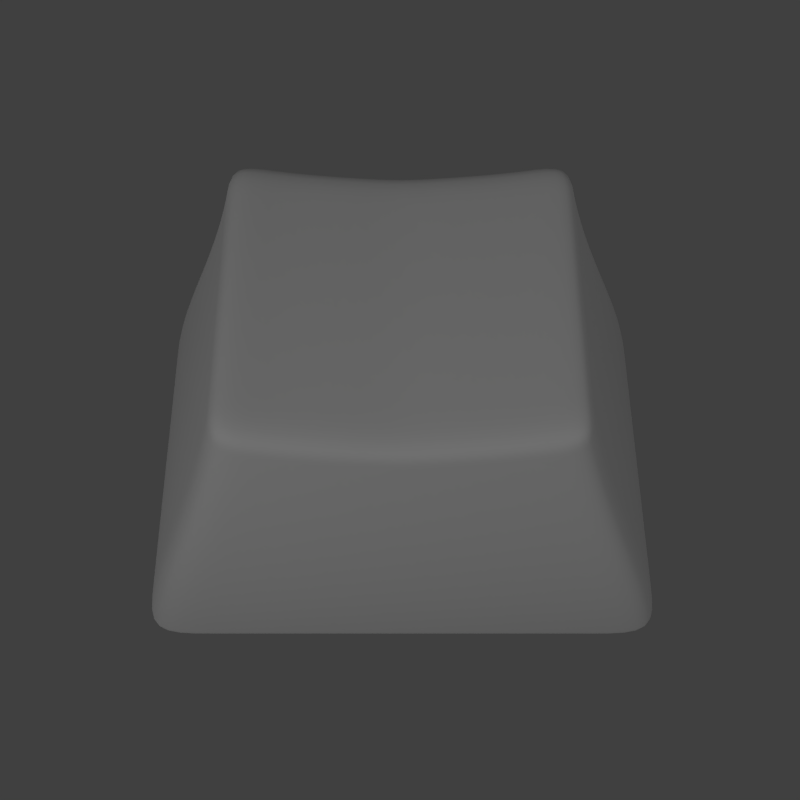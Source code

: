 # Source: key.blend  (saved by Blender 2.63.0; exported with 4.5.12 LTS)
import bpy
from mathutils import Matrix  # noqa: F401  (used for matrix-valued properties, if any)

bpy.ops.wm.read_factory_settings(use_empty=True)
scene = bpy.context.scene
scene.name = 'Scene'

# ---- collections
col_collection_1 = bpy.data.collections.new('Collection 1'); scene.collection.children.link(col_collection_1)

# ---- materials (node trees are filled in below, after node groups)
mat_keyboard = bpy.data.materials.new('Keyboard')
mat_keyboard.alpha_threshold = 0.0
mat_keyboard.use_transparent_shadow = False
mat_keyboard.diffuse_color = (1.0, 1.0, 1.0, 1.0)
mat_keyboard.roughness = 0.5
mat_keyboard.line_color = (0.0, 0.0, 0.0, 0.5)

# ---- material node trees

# ---- world
world_world = bpy.data.worlds.new('World'); scene.world = world_world
world_world.color = (0.05088, 0.05088, 0.05088)
world_world.use_sun_shadow = False
world_world.sun_shadow_jitter_overblur = 0.0
world_world.cycles.sampling_method = 'MANUAL'
world_world.cycles.sample_map_resolution = 256

# ---- cameras
cam_camera = bpy.data.cameras.new('Camera')
cam_camera.clip_end = 100.0
cam_camera.lens = 35.0
cam_camera.sensor_width = 32.0
cam_camera.sensor_height = 18.0
cam_camera.ortho_scale = 7.314
cam_camera.dof.focus_distance = 0.0
cam_camera.dof.aperture_fstop = 128.0

# ---- lights
light_lamp_002 = bpy.data.lights.new('Lamp.002', 'POINT')
light_lamp_002.transmission_factor = 0.0
light_lamp_002.cutoff_distance = 30.0
light_lamp_002.energy = 100.0
light_lamp_002.shadow_buffer_clip_start = 1.001
light_lamp_002.shadow_soft_size = 1.0
light_lamp_002.shadow_maximum_resolution = 0.006
light_lamp_002.use_absolute_resolution = True
light_lamp_002.cycles.use_multiple_importance_sampling = False
light_lamp_001 = bpy.data.lights.new('Lamp.001', 'POINT')
light_lamp_001.transmission_factor = 0.0
light_lamp_001.cutoff_distance = 30.0
light_lamp_001.energy = 100.0
light_lamp_001.shadow_buffer_clip_start = 1.001
light_lamp_001.shadow_soft_size = 1.0
light_lamp_001.shadow_maximum_resolution = 0.006
light_lamp_001.use_absolute_resolution = True
light_lamp_001.cycles.use_multiple_importance_sampling = False
light_lamp = bpy.data.lights.new('Lamp', 'POINT')
light_lamp.transmission_factor = 0.0
light_lamp.cutoff_distance = 30.0
light_lamp.energy = 200.0
light_lamp.shadow_buffer_clip_start = 1.001
light_lamp.shadow_soft_size = 1.0
light_lamp.shadow_maximum_resolution = 0.006
light_lamp.use_absolute_resolution = True
light_lamp.cycles.use_multiple_importance_sampling = False

# ---- meshes
me_cube_001 = bpy.data.meshes.new('Cube.001')
me_cube_001.from_pydata([(-1.0, -1.0, -1.0), (1.0, 1.0, -1.0), (1.0, -1.0, -1.0), (-1.0, -1.0, 1.0), (-1.0, 1.0, 1.0), (1.0, 1.0, 1.0), (1.0, -1.0, 1.0), (-1.0, -0.75, 1.0), (-1.0, -0.5, 1.0), (-1.0, -0.25, 1.0), (-1.0, 0.0, 1.0), (-1.0, 0.25, 1.0), (-1.0, 0.5, 1.0), (-1.0, 0.75, 1.0), (-1.0, 0.5, -1.0), (-1.0, 0.25, -1.0), (1.0, 0.75, 1.0), (1.0, 0.5, 1.0), (1.0, 0.25, 1.0), (1.0, 0.0, 1.0), (1.0, -0.25, 1.0), (1.0, -0.5, 1.0), (1.0, -0.75, 1.0), (1.0, -0.5, -1.0), (1.0, 0.0, -1.0), (1.0, 0.5, -1.0), (1.0, 0.75, -1.0), (-1.0, 1.0, -1.0), (-1.0, -0.75, -1.0), (-1.0, -0.5, -1.0), (-1.0, -0.25, -1.0), (-1.0, 0.0, -1.0), (-1.0, 0.75, -1.0), (1.0, 0.25, -1.0), (1.0, -0.25, -1.0), (1.0, -0.75, -1.0), (-0.75, 1.0, 0.9474), (-0.5, 1.0, 0.9157), (-0.25, 1.0, 0.893), (0.0, 1.0, 0.8743), (0.25, 1.0, 0.893), (0.5, 1.0, 0.9157), (0.75, 1.0, 0.9474), (0.75, 1.0, -1.0), (-0.5, 1.0, -1.0), (0.75, -1.0, 0.9474), (0.5, -1.0, 0.9157), (0.25, -1.0, 0.893), (0.0, -1.0, 0.8743), (-0.25, -1.0, 0.893), (-0.5, -1.0, 0.9157), (-0.75, -1.0, 0.9474), (-0.25, -1.0, -1.0), (0.0, -1.0, -1.0), (0.25, -1.0, -1.0), (0.5, -1.0, -1.0), (0.75, -1.0, -1.0), (-0.75, -0.75, -1.0), (-0.5, -0.75, -1.0), (-0.25, -0.75, -1.0), (0.0, -0.75, -1.0), (0.25, -0.75, -1.0), (0.5, -0.75, -1.0), (0.75, -0.75, -1.0), (-0.75, -0.5, -1.0), (-0.5, -0.5, -1.0), (-0.25, -0.5, -1.0), (0.0, -0.5, -1.0), (0.25, -0.5, -1.0), (0.5, -0.5, -1.0), (0.75, -0.5, -1.0), (-0.75, -0.25, -1.0), (-0.5, -0.25, -1.0), (-0.25, -0.25, -1.0), (0.0, -0.25, -1.0), (0.25, -0.25, -1.0), (0.5, -0.25, -1.0), (0.75, -0.25, -1.0), (-0.75, 0.0, -1.0), (-0.5, 0.0, -1.0), (-0.25, 0.0, -1.0), (0.0, 0.0, -1.0), (0.25, 0.0, -1.0), (0.5, 0.0, -1.0), (0.75, 0.0, -1.0), (-0.75, 0.25, -1.0), (-0.5, 0.25, -1.0), (-0.25, 0.25, -1.0), (0.0, 0.25, -1.0), (0.25, 0.25, -1.0), (0.5, 0.25, -1.0), (0.75, 0.25, -1.0), (-0.75, 0.5, -1.0), (-0.5, 0.5, -1.0), (-0.25, 0.5, -1.0), (0.0, 0.5, -1.0), (0.25, 0.5, -1.0), (0.5, 0.5, -1.0), (0.75, 0.5, -1.0), (-0.75, 0.75, -1.0), (-0.5, 0.75, -1.0), (-0.25, 0.75, -1.0), (0.0, 0.75, -1.0), (0.25, 0.75, -1.0), (0.5, 0.75, -1.0), (0.75, 0.75, -1.0), (0.75, -0.75, 0.9474), (0.5, -0.75, 0.9157), (0.25, -0.75, 0.893), (0.0, -0.75, 0.8743), (-0.25, -0.75, 0.893), (-0.5, -0.75, 0.9157), (-0.75, -0.75, 0.9474), (0.75, -0.5, 0.9474), (0.5, -0.5, 0.9157), (0.25, -0.5, 0.893), (0.0, -0.5, 0.8743), (-0.25, -0.5, 0.893), (-0.5, -0.5, 0.9157), (-0.75, -0.5, 0.9474), (0.75, -0.25, 0.9474), (0.5, -0.25, 0.9157), (0.25, -0.25, 0.893), (0.0, -0.25, 0.8743), (-0.25, -0.25, 0.893), (-0.5, -0.25, 0.9157), (-0.75, -0.25, 0.9474), (0.75, 0.0, 0.9474), (0.5, 0.0, 0.9157), (0.25, 0.0, 0.893), (0.0, 0.0, 0.8743), (-0.25, 0.0, 0.893), (-0.5, 0.0, 0.9157), (-0.75, 0.0, 0.9474), (0.75, 0.25, 0.9474), (0.5, 0.25, 0.9157), (0.25, 0.25, 0.893), (0.0, 0.25, 0.8743), (-0.25, 0.25, 0.893), (-0.5, 0.25, 0.9157), (-0.75, 0.25, 0.9474), (0.75, 0.5, 0.9474), (0.5, 0.5, 0.9157), (0.25, 0.5, 0.893), (0.0, 0.5, 0.8743), (-0.25, 0.5, 0.893), (-0.5, 0.5, 0.9157), (-0.75, 0.5, 0.9474), (0.75, 0.75, 0.9474), (0.5, 0.75, 0.9157), (0.25, 0.75, 0.893), (0.0, 0.75, 0.8743), (-0.25, 0.75, 0.893), (-0.5, 0.75, 0.9157), (-0.75, 0.75, 0.9474), (0.25, 1.0, -1.0), (0.5, 1.0, -1.0), (0.0, 1.0, -1.0), (-0.25, 1.0, -1.0), (-0.75, 1.0, -1.0), (-0.5, -1.0, -1.0), (-0.75, -1.0, -1.0), (-1.0, -0.75, -0.9), (-1.0, -0.75, -0.8), (-1.0, -0.75, -0.7), (-1.0, -0.75, -0.6), (-1.0, -0.75, -0.5), (-1.0, -0.75, -0.4), (-1.0, -0.75, -0.3), (-1.0, -0.75, -0.2), (-1.0, -0.75, -0.1), (-1.0, -0.75, 5.96e-08), (-1.0, -0.75, 0.1), (-1.0, -0.75, 0.2), (-1.0, -0.75, 0.3), (-1.0, -0.75, 0.4), (-1.0, -0.75, 0.5), (-1.0, -0.75, 0.6), (-1.0, -0.75, 0.7), (-1.0, -0.75, 0.8), (-1.0, -0.75, 0.9), (-1.0, 0.25, -0.9), (-1.0, 0.25, -0.8), (-1.0, 0.25, -0.7), (-1.0, 0.25, -0.6), (-1.0, 0.25, -0.5), (-1.0, 0.25, -0.4), (-1.0, 0.25, -0.3), (-1.0, 0.25, -0.2), (-1.0, 0.25, -0.1), (-1.0, 0.25, 5.96e-08), (-1.0, 0.25, 0.1), (-1.0, 0.25, 0.2), (-1.0, 0.25, 0.3), (-1.0, 0.25, 0.4), (-1.0, 0.25, 0.5), (-1.0, 0.25, 0.6), (-1.0, 0.25, 0.7), (-1.0, 0.25, 0.8), (-1.0, 0.25, 0.9), (1.0, 1.0, -0.9), (1.0, 1.0, -0.8), (1.0, 1.0, -0.7), (1.0, 1.0, -0.6), (1.0, 1.0, -0.5), (1.0, 1.0, -0.4), (1.0, 1.0, -0.3), (1.0, 1.0, -0.2), (1.0, 1.0, -0.1), (1.0, 1.0, 5.96e-08), (1.0, 1.0, 0.1), (1.0, 1.0, 0.2), (1.0, 1.0, 0.3), (1.0, 1.0, 0.4), (1.0, 1.0, 0.5), (1.0, 1.0, 0.6), (1.0, 1.0, 0.7), (1.0, 1.0, 0.8), (1.0, 1.0, 0.9), (1.0, -0.5, -0.9), (1.0, -0.5, -0.8), (1.0, -0.5, -0.7), (1.0, -0.5, -0.6), (1.0, -0.5, -0.5), (1.0, -0.5, -0.4), (1.0, -0.5, -0.3), (1.0, -0.5, -0.2), (1.0, -0.5, -0.1), (1.0, -0.5, 5.96e-08), (1.0, -0.5, 0.1), (1.0, -0.5, 0.2), (1.0, -0.5, 0.3), (1.0, -0.5, 0.4), (1.0, -0.5, 0.5), (1.0, -0.5, 0.6), (1.0, -0.5, 0.7), (1.0, -0.5, 0.8), (1.0, -0.5, 0.9), (-1.0, -0.25, -0.9), (-1.0, -0.25, -0.8), (-1.0, -0.25, -0.7), (-1.0, -0.25, -0.6), (-1.0, -0.25, -0.5), (-1.0, -0.25, -0.4), (-1.0, -0.25, -0.3), (-1.0, -0.25, -0.2), (-1.0, -0.25, -0.1), (-1.0, -0.25, 5.96e-08), (-1.0, -0.25, 0.1), (-1.0, -0.25, 0.2), (-1.0, -0.25, 0.3), (-1.0, -0.25, 0.4), (-1.0, -0.25, 0.5), (-1.0, -0.25, 0.6), (-1.0, -0.25, 0.7), (-1.0, -0.25, 0.8), (-1.0, -0.25, 0.9), (1.0, -0.75, -0.9), (1.0, -0.75, -0.8), (1.0, -0.75, -0.7), (1.0, -0.75, -0.6), (1.0, -0.75, -0.5), (1.0, -0.75, -0.4), (1.0, -0.75, -0.3), (1.0, -0.75, -0.2), (1.0, -0.75, -0.1), (1.0, -0.75, 5.96e-08), (1.0, -0.75, 0.1), (1.0, -0.75, 0.2), (1.0, -0.75, 0.3), (1.0, -0.75, 0.4), (1.0, -0.75, 0.5), (1.0, -0.75, 0.6), (1.0, -0.75, 0.7), (1.0, -0.75, 0.8), (1.0, -0.75, 0.9), (0.5, 1.0, 0.8167), (0.5, 1.0, 0.7198), (0.5, 1.0, 0.6247), (0.5, 1.0, 0.5317), (0.5, 1.0, 0.4408), (0.5, 1.0, 0.3528), (0.5, 1.0, 0.2709), (0.5, 1.0, 0.2), (0.5, 1.0, 0.1), (0.5, 1.0, -5.96e-08), (0.5, 1.0, -0.1), (0.5, 1.0, -0.2), (0.5, 1.0, -0.3), (0.5, 1.0, -0.4), (0.5, 1.0, -0.5), (0.5, 1.0, -0.6), (0.5, 1.0, -0.7), (0.5, 1.0, -0.8), (0.5, 1.0, -0.9), (-1.0, 0.5, -0.9), (-1.0, 0.5, -0.8), (-1.0, 0.5, -0.7), (-1.0, 0.5, -0.6), (-1.0, 0.5, -0.5), (-1.0, 0.5, -0.4), (-1.0, 0.5, -0.3), (-1.0, 0.5, -0.2), (-1.0, 0.5, -0.1), (-1.0, 0.5, 5.96e-08), (-1.0, 0.5, 0.1), (-1.0, 0.5, 0.2), (-1.0, 0.5, 0.3), (-1.0, 0.5, 0.4), (-1.0, 0.5, 0.5), (-1.0, 0.5, 0.6), (-1.0, 0.5, 0.7), (-1.0, 0.5, 0.8), (-1.0, 0.5, 0.9), (1.0, 0.0, -0.9), (1.0, 0.0, -0.8), (1.0, 0.0, -0.7), (1.0, 0.0, -0.6), (1.0, 0.0, -0.5), (1.0, 0.0, -0.4), (1.0, 0.0, -0.3), (1.0, 0.0, -0.2), (1.0, 0.0, -0.1), (1.0, 0.0, 5.96e-08), (1.0, 0.0, 0.1), (1.0, 0.0, 0.2), (1.0, 0.0, 0.3), (1.0, 0.0, 0.4), (1.0, 0.0, 0.5), (1.0, 0.0, 0.6), (1.0, 0.0, 0.7), (1.0, 0.0, 0.8), (1.0, 0.0, 0.9), (1.0, -1.0, -0.9), (1.0, -1.0, -0.8), (1.0, -1.0, -0.7), (1.0, -1.0, -0.6), (1.0, -1.0, -0.5), (1.0, -1.0, -0.4), (1.0, -1.0, -0.3), (1.0, -1.0, -0.2), (1.0, -1.0, -0.1), (1.0, -1.0, 5.96e-08), (1.0, -1.0, 0.1), (1.0, -1.0, 0.2), (1.0, -1.0, 0.3), (1.0, -1.0, 0.4), (1.0, -1.0, 0.5), (1.0, -1.0, 0.6), (1.0, -1.0, 0.7), (1.0, -1.0, 0.8), (1.0, -1.0, 0.9), (1.0, 0.75, -0.9), (1.0, 0.75, -0.8), (1.0, 0.75, -0.7), (1.0, 0.75, -0.6), (1.0, 0.75, -0.5), (1.0, 0.75, -0.4), (1.0, 0.75, -0.3), (1.0, 0.75, -0.2), (1.0, 0.75, -0.1), (1.0, 0.75, 5.96e-08), (1.0, 0.75, 0.1), (1.0, 0.75, 0.2), (1.0, 0.75, 0.3), (1.0, 0.75, 0.4), (1.0, 0.75, 0.5), (1.0, 0.75, 0.6), (1.0, 0.75, 0.7), (1.0, 0.75, 0.8), (1.0, 0.75, 0.9), (1.0, 0.5, -0.9), (1.0, 0.5, -0.8), (1.0, 0.5, -0.7), (1.0, 0.5, -0.6), (1.0, 0.5, -0.5), (1.0, 0.5, -0.4), (1.0, 0.5, -0.3), (1.0, 0.5, -0.2), (1.0, 0.5, -0.1), (1.0, 0.5, 5.96e-08), (1.0, 0.5, 0.1), (1.0, 0.5, 0.2), (1.0, 0.5, 0.3), (1.0, 0.5, 0.4), (1.0, 0.5, 0.5), (1.0, 0.5, 0.6), (1.0, 0.5, 0.7), (1.0, 0.5, 0.8), (1.0, 0.5, 0.9), (-0.25, 1.0, 0.7946), (-0.25, 1.0, 0.6988), (-0.25, 1.0, 0.6051), (-0.25, 1.0, 0.5128), (-0.25, 1.0, 0.422), (-0.25, 1.0, 0.3329), (-0.25, 1.0, 0.2463), (-0.25, 1.0, 0.1649), (-0.25, 1.0, 0.1), (-0.25, 1.0, -5.96e-08), (-0.25, 1.0, -0.1), (-0.25, 1.0, -0.2), (-0.25, 1.0, -0.3), (-0.25, 1.0, -0.4), (-0.25, 1.0, -0.5), (-0.25, 1.0, -0.6), (-0.25, 1.0, -0.7), (-0.25, 1.0, -0.8), (-0.25, 1.0, -0.9), (0.0, 1.0, 0.7814), (0.0, 1.0, 0.689), (0.0, 1.0, 0.5971), (0.0, 1.0, 0.506), (0.0, 1.0, 0.4157), (0.0, 1.0, 0.3267), (0.0, 1.0, 0.2397), (0.0, 1.0, 0.1565), (0.0, 1.0, 0.08743), (0.0, 1.0, -5.96e-08), (0.0, 1.0, -0.1), (0.0, 1.0, -0.2), (0.0, 1.0, -0.3), (0.0, 1.0, -0.4), (0.0, 1.0, -0.5), (0.0, 1.0, -0.6), (0.0, 1.0, -0.7), (0.0, 1.0, -0.8), (0.0, 1.0, -0.9), (-0.5, -1.0, 0.8167), (-0.5, -1.0, 0.7198), (-0.5, -1.0, 0.6247), (-0.5, -1.0, 0.5317), (-0.5, -1.0, 0.4408), (-0.5, -1.0, 0.3528), (-0.5, -1.0, 0.2709), (-0.5, -1.0, 0.2), (-0.5, -1.0, 0.1), (-0.5, -1.0, -5.96e-08), (-0.5, -1.0, -0.1), (-0.5, -1.0, -0.2), (-0.5, -1.0, -0.3), (-0.5, -1.0, -0.4), (-0.5, -1.0, -0.5), (-0.5, -1.0, -0.6), (-0.5, -1.0, -0.7), (-0.5, -1.0, -0.8), (-0.5, -1.0, -0.9), (0.5, -1.0, 0.8167), (0.5, -1.0, 0.7198), (0.5, -1.0, 0.6247), (0.5, -1.0, 0.5317), (0.5, -1.0, 0.4408), (0.5, -1.0, 0.3528), (0.5, -1.0, 0.2709), (0.5, -1.0, 0.2), (0.5, -1.0, 0.1), (0.5, -1.0, -5.96e-08), (0.5, -1.0, -0.1), (0.5, -1.0, -0.2), (0.5, -1.0, -0.3), (0.5, -1.0, -0.4), (0.5, -1.0, -0.5), (0.5, -1.0, -0.6), (0.5, -1.0, -0.7), (0.5, -1.0, -0.8), (0.5, -1.0, -0.9), (0.75, 1.0, 0.8485), (0.75, 1.0, 0.752), (0.75, 1.0, 0.658), (0.75, 1.0, 0.568), (0.75, 1.0, 0.4884), (0.75, 1.0, 0.4), (0.75, 1.0, 0.3), (0.75, 1.0, 0.2), (0.75, 1.0, 0.1), (0.75, 1.0, -5.96e-08), (0.75, 1.0, -0.1), (0.75, 1.0, -0.2), (0.75, 1.0, -0.3), (0.75, 1.0, -0.4), (0.75, 1.0, -0.5), (0.75, 1.0, -0.6), (0.75, 1.0, -0.7), (0.75, 1.0, -0.8), (0.75, 1.0, -0.9), (-1.0, -1.0, -0.9), (-1.0, -1.0, -0.8), (-1.0, -1.0, -0.7), (-1.0, -1.0, -0.6), (-1.0, -1.0, -0.5), (-1.0, -1.0, -0.4), (-1.0, -1.0, -0.3), (-1.0, -1.0, -0.2), (-1.0, -1.0, -0.1), (-1.0, -1.0, 5.96e-08), (-1.0, -1.0, 0.1), (-1.0, -1.0, 0.2), (-1.0, -1.0, 0.3), (-1.0, -1.0, 0.4), (-1.0, -1.0, 0.5), (-1.0, -1.0, 0.6), (-1.0, -1.0, 0.7), (-1.0, -1.0, 0.8), (-1.0, -1.0, 0.9), (-1.0, 1.0, -0.9), (-1.0, 1.0, -0.8), (-1.0, 1.0, -0.7), (-1.0, 1.0, -0.6), (-1.0, 1.0, -0.5), (-1.0, 1.0, -0.4), (-1.0, 1.0, -0.3), (-1.0, 1.0, -0.2), (-1.0, 1.0, -0.1), (-1.0, 1.0, 5.96e-08), (-1.0, 1.0, 0.1), (-1.0, 1.0, 0.2), (-1.0, 1.0, 0.3), (-1.0, 1.0, 0.4), (-1.0, 1.0, 0.5), (-1.0, 1.0, 0.6), (-1.0, 1.0, 0.7), (-1.0, 1.0, 0.8), (-1.0, 1.0, 0.9), (0.25, -1.0, 0.7946), (0.25, -1.0, 0.6988), (0.25, -1.0, 0.6051), (0.25, -1.0, 0.5128), (0.25, -1.0, 0.422), (0.25, -1.0, 0.3329), (0.25, -1.0, 0.2463), (0.25, -1.0, 0.1649), (0.25, -1.0, 0.1), (0.25, -1.0, -5.96e-08), (0.25, -1.0, -0.1), (0.25, -1.0, -0.2), (0.25, -1.0, -0.3), (0.25, -1.0, -0.4), (0.25, -1.0, -0.5), (0.25, -1.0, -0.6), (0.25, -1.0, -0.7), (0.25, -1.0, -0.8), (0.25, -1.0, -0.9), (-0.75, -1.0, 0.8485), (-0.75, -1.0, 0.752), (-0.75, -1.0, 0.658), (-0.75, -1.0, 0.568), (-0.75, -1.0, 0.4884), (-0.75, -1.0, 0.4), (-0.75, -1.0, 0.3), (-0.75, -1.0, 0.2), (-0.75, -1.0, 0.1), (-0.75, -1.0, -5.96e-08), (-0.75, -1.0, -0.1), (-0.75, -1.0, -0.2), (-0.75, -1.0, -0.3), (-0.75, -1.0, -0.4), (-0.75, -1.0, -0.5), (-0.75, -1.0, -0.6), (-0.75, -1.0, -0.7), (-0.75, -1.0, -0.8), (-0.75, -1.0, -0.9), (-1.0, 0.0, -0.9), (-1.0, 0.0, -0.8), (-1.0, 0.0, -0.7), (-1.0, 0.0, -0.6), (-1.0, 0.0, -0.5), (-1.0, 0.0, -0.4), (-1.0, 0.0, -0.3), (-1.0, 0.0, -0.2), (-1.0, 0.0, -0.1), (-1.0, 0.0, 5.96e-08), (-1.0, 0.0, 0.1), (-1.0, 0.0, 0.2), (-1.0, 0.0, 0.3), (-1.0, 0.0, 0.4), (-1.0, 0.0, 0.5), (-1.0, 0.0, 0.6), (-1.0, 0.0, 0.7), (-1.0, 0.0, 0.8), (-1.0, 0.0, 0.9), (-1.0, -0.5, -0.9), (-1.0, -0.5, -0.8), (-1.0, -0.5, -0.7), (-1.0, -0.5, -0.6), (-1.0, -0.5, -0.5), (-1.0, -0.5, -0.4), (-1.0, -0.5, -0.3), (-1.0, -0.5, -0.2), (-1.0, -0.5, -0.1), (-1.0, -0.5, 5.96e-08), (-1.0, -0.5, 0.1), (-1.0, -0.5, 0.2), (-1.0, -0.5, 0.3), (-1.0, -0.5, 0.4), (-1.0, -0.5, 0.5), (-1.0, -0.5, 0.6), (-1.0, -0.5, 0.7), (-1.0, -0.5, 0.8), (-1.0, -0.5, 0.9), (1.0, -0.25, -0.9), (1.0, -0.25, -0.8), (1.0, -0.25, -0.7), (1.0, -0.25, -0.6), (1.0, -0.25, -0.5), (1.0, -0.25, -0.4), (1.0, -0.25, -0.3), (1.0, -0.25, -0.2), (1.0, -0.25, -0.1), (1.0, -0.25, 5.96e-08), (1.0, -0.25, 0.1), (1.0, -0.25, 0.2), (1.0, -0.25, 0.3), (1.0, -0.25, 0.4), (1.0, -0.25, 0.5), (1.0, -0.25, 0.6), (1.0, -0.25, 0.7), (1.0, -0.25, 0.8), (1.0, -0.25, 0.9), (1.0, 0.25, -0.9), (1.0, 0.25, -0.8), (1.0, 0.25, -0.7), (1.0, 0.25, -0.6), (1.0, 0.25, -0.5), (1.0, 0.25, -0.4), (1.0, 0.25, -0.3), (1.0, 0.25, -0.2), (1.0, 0.25, -0.1), (1.0, 0.25, 5.96e-08), (1.0, 0.25, 0.1), (1.0, 0.25, 0.2), (1.0, 0.25, 0.3), (1.0, 0.25, 0.4), (1.0, 0.25, 0.5), (1.0, 0.25, 0.6), (1.0, 0.25, 0.7), (1.0, 0.25, 0.8), (1.0, 0.25, 0.9), (-1.0, 0.75, -0.9), (-1.0, 0.75, -0.8), (-1.0, 0.75, -0.7), (-1.0, 0.75, -0.6), (-1.0, 0.75, -0.5), (-1.0, 0.75, -0.4), (-1.0, 0.75, -0.3), (-1.0, 0.75, -0.2), (-1.0, 0.75, -0.1), (-1.0, 0.75, 5.96e-08), (-1.0, 0.75, 0.1), (-1.0, 0.75, 0.2), (-1.0, 0.75, 0.3), (-1.0, 0.75, 0.4), (-1.0, 0.75, 0.5), (-1.0, 0.75, 0.6), (-1.0, 0.75, 0.7), (-1.0, 0.75, 0.8), (-1.0, 0.75, 0.9), (0.25, 1.0, 0.7946), (0.25, 1.0, 0.6988), (0.25, 1.0, 0.6051), (0.25, 1.0, 0.5128), (0.25, 1.0, 0.422), (0.25, 1.0, 0.3329), (0.25, 1.0, 0.2463), (0.25, 1.0, 0.1649), (0.25, 1.0, 0.1), (0.25, 1.0, -5.96e-08), (0.25, 1.0, -0.1), (0.25, 1.0, -0.2), (0.25, 1.0, -0.3), (0.25, 1.0, -0.4), (0.25, 1.0, -0.5), (0.25, 1.0, -0.6), (0.25, 1.0, -0.7), (0.25, 1.0, -0.8), (0.25, 1.0, -0.9), (-0.5, 1.0, 0.8167), (-0.5, 1.0, 0.7198), (-0.5, 1.0, 0.6247), (-0.5, 1.0, 0.5317), (-0.5, 1.0, 0.4408), (-0.5, 1.0, 0.3528), (-0.5, 1.0, 0.2709), (-0.5, 1.0, 0.2), (-0.5, 1.0, 0.1), (-0.5, 1.0, -5.96e-08), (-0.5, 1.0, -0.1), (-0.5, 1.0, -0.2), (-0.5, 1.0, -0.3), (-0.5, 1.0, -0.4), (-0.5, 1.0, -0.5), (-0.5, 1.0, -0.6), (-0.5, 1.0, -0.7), (-0.5, 1.0, -0.8), (-0.5, 1.0, -0.9), (-0.25, -1.0, 0.7946), (-0.25, -1.0, 0.6988), (-0.25, -1.0, 0.6051), (-0.25, -1.0, 0.5128), (-0.25, -1.0, 0.422), (-0.25, -1.0, 0.3329), (-0.25, -1.0, 0.2463), (-0.25, -1.0, 0.1649), (-0.25, -1.0, 0.1), (-0.25, -1.0, -5.96e-08), (-0.25, -1.0, -0.1), (-0.25, -1.0, -0.2), (-0.25, -1.0, -0.3), (-0.25, -1.0, -0.4), (-0.25, -1.0, -0.5), (-0.25, -1.0, -0.6), (-0.25, -1.0, -0.7), (-0.25, -1.0, -0.8), (-0.25, -1.0, -0.9), (0.0, -1.0, 0.7814), (0.0, -1.0, 0.689), (0.0, -1.0, 0.5971), (0.0, -1.0, 0.506), (0.0, -1.0, 0.4157), (0.0, -1.0, 0.3267), (0.0, -1.0, 0.2397), (0.0, -1.0, 0.1565), (0.0, -1.0, 0.08743), (0.0, -1.0, -5.96e-08), (0.0, -1.0, -0.1), (0.0, -1.0, -0.2), (0.0, -1.0, -0.3), (0.0, -1.0, -0.4), (0.0, -1.0, -0.5), (0.0, -1.0, -0.6), (0.0, -1.0, -0.7), (0.0, -1.0, -0.8), (0.0, -1.0, -0.9), (0.75, -1.0, 0.8485), (0.75, -1.0, 0.752), (0.75, -1.0, 0.658), (0.75, -1.0, 0.568), (0.75, -1.0, 0.4884), (0.75, -1.0, 0.4), (0.75, -1.0, 0.3), (0.75, -1.0, 0.2), (0.75, -1.0, 0.1), (0.75, -1.0, -5.96e-08), (0.75, -1.0, -0.1), (0.75, -1.0, -0.2), (0.75, -1.0, -0.3), (0.75, -1.0, -0.4), (0.75, -1.0, -0.5), (0.75, -1.0, -0.6), (0.75, -1.0, -0.7), (0.75, -1.0, -0.8), (0.75, -1.0, -0.9), (-0.75, 1.0, 0.8485), (-0.75, 1.0, 0.752), (-0.75, 1.0, 0.658), (-0.75, 1.0, 0.568), (-0.75, 1.0, 0.4884), (-0.75, 1.0, 0.4), (-0.75, 1.0, 0.3), (-0.75, 1.0, 0.2), (-0.75, 1.0, 0.1), (-0.75, 1.0, -5.96e-08), (-0.75, 1.0, -0.1), (-0.75, 1.0, -0.2), (-0.75, 1.0, -0.3), (-0.75, 1.0, -0.4), (-0.75, 1.0, -0.5), (-0.75, 1.0, -0.6), (-0.75, 1.0, -0.7), (-0.75, 1.0, -0.8), (-0.75, 1.0, -0.9)], [], [(105, 43, 1, 26), (154, 36, 4, 13), (98, 105, 26, 25), (51, 112, 7, 3), (112, 119, 8, 7), (119, 126, 9, 8), (126, 133, 10, 9), (133, 140, 11, 10), (140, 147, 12, 11), (147, 154, 13, 12), (637, 504, 27, 32), (504, 769, 159, 27), (408, 427, 157, 158), (16, 5, 42, 148), (148, 42, 41, 149), (149, 41, 40, 150), (150, 40, 39, 151), (151, 39, 38, 152), (152, 38, 37, 153), (153, 37, 36, 154), (52, 59, 60, 53), (53, 60, 61, 54), (54, 61, 62, 55), (55, 62, 63, 56), (57, 64, 65, 58), (58, 65, 66, 59), (59, 66, 67, 60), (60, 67, 68, 61), (61, 68, 69, 62), (62, 69, 70, 63), (64, 71, 72, 65), (65, 72, 73, 66), (66, 73, 74, 67), (67, 74, 75, 68), (68, 75, 76, 69), (69, 76, 77, 70), (71, 78, 79, 72), (72, 79, 80, 73), (73, 80, 81, 74), (74, 81, 82, 75), (75, 82, 83, 76), (76, 83, 84, 77), (78, 85, 86, 79), (79, 86, 87, 80), (80, 87, 88, 81), (81, 88, 89, 82), (82, 89, 90, 83), (83, 90, 91, 84), (15, 14, 92, 85), (85, 92, 93, 86), (86, 93, 94, 87), (87, 94, 95, 88), (88, 95, 96, 89), (89, 96, 97, 90), (90, 97, 98, 91), (92, 99, 100, 93), (93, 100, 101, 94), (94, 101, 102, 95), (95, 102, 103, 96), (96, 103, 104, 97), (97, 104, 105, 98), (6, 22, 106, 45), (45, 106, 107, 46), (46, 107, 108, 47), (47, 108, 109, 48), (48, 109, 110, 49), (49, 110, 111, 50), (50, 111, 112, 51), (22, 21, 113, 106), (106, 113, 114, 107), (107, 114, 115, 108), (108, 115, 116, 109), (109, 116, 117, 110), (110, 117, 118, 111), (111, 118, 119, 112), (21, 20, 120, 113), (113, 120, 121, 114), (114, 121, 122, 115), (115, 122, 123, 116), (116, 123, 124, 117), (117, 124, 125, 118), (118, 125, 126, 119), (20, 19, 127, 120), (120, 127, 128, 121), (121, 128, 129, 122), (122, 129, 130, 123), (123, 130, 131, 124), (124, 131, 132, 125), (125, 132, 133, 126), (19, 18, 134, 127), (127, 134, 135, 128), (128, 135, 136, 129), (129, 136, 137, 130), (130, 137, 138, 131), (131, 138, 139, 132), (132, 139, 140, 133), (18, 17, 141, 134), (134, 141, 142, 135), (135, 142, 143, 136), (136, 143, 144, 137), (137, 144, 145, 138), (138, 145, 146, 139), (139, 146, 147, 140), (17, 16, 148, 141), (141, 148, 149, 142), (142, 149, 150, 143), (143, 150, 151, 144), (144, 151, 152, 145), (145, 152, 153, 146), (146, 153, 154, 147), (238, 561, 31, 30), (427, 674, 155, 157), (162, 580, 29, 28), (580, 238, 30, 29), (674, 294, 156, 155), (446, 560, 161, 160), (560, 485, 0, 161), (63, 70, 23, 35), (599, 219, 23, 34), (77, 84, 24, 34), (257, 333, 2, 35), (333, 750, 56, 2), (161, 57, 58, 160), (103, 155, 156, 104), (769, 693, 44, 159), (28, 29, 64, 57), (102, 157, 155, 103), (104, 156, 43, 105), (91, 98, 25, 33), (541, 731, 53, 54), (70, 77, 34, 23), (371, 618, 33, 25), (181, 295, 14, 15), (32, 27, 159, 99), (14, 32, 99, 92), (219, 257, 35, 23), (30, 31, 78, 71), (100, 44, 158, 101), (561, 181, 15, 31), (84, 91, 33, 24), (0, 28, 57, 161), (693, 408, 158, 44), (295, 637, 32, 14), (750, 465, 55, 56), (101, 158, 157, 102), (31, 15, 85, 78), (485, 162, 28, 0), (160, 58, 59, 52), (712, 446, 160, 52), (465, 541, 54, 55), (484, 200, 1, 43), (99, 159, 44, 100), (731, 712, 52, 53), (352, 371, 25, 26), (29, 30, 71, 64), (56, 63, 35, 2), (618, 314, 24, 33), (200, 352, 26, 1), (294, 484, 43, 156), (314, 599, 34, 24), (13, 4, 522, 655), (655, 522, 521, 654), (654, 521, 520, 653), (653, 520, 519, 652), (652, 519, 518, 651), (651, 518, 517, 650), (650, 517, 516, 649), (649, 516, 515, 648), (648, 515, 514, 647), (647, 514, 513, 646), (646, 513, 512, 645), (645, 512, 511, 644), (644, 511, 510, 643), (643, 510, 509, 642), (642, 509, 508, 641), (641, 508, 507, 640), (640, 507, 506, 639), (639, 506, 505, 638), (638, 505, 504, 637), (4, 36, 751, 522), (522, 751, 752, 521), (521, 752, 753, 520), (520, 753, 754, 519), (519, 754, 755, 518), (518, 755, 756, 517), (517, 756, 757, 516), (516, 757, 758, 515), (515, 758, 759, 514), (514, 759, 760, 513), (513, 760, 761, 512), (512, 761, 762, 511), (511, 762, 763, 510), (510, 763, 764, 509), (509, 764, 765, 508), (508, 765, 766, 507), (507, 766, 767, 506), (506, 767, 768, 505), (505, 768, 769, 504), (38, 39, 409, 390), (390, 409, 410, 391), (391, 410, 411, 392), (392, 411, 412, 393), (393, 412, 413, 394), (394, 413, 414, 395), (395, 414, 415, 396), (396, 415, 416, 397), (397, 416, 417, 398), (398, 417, 418, 399), (399, 418, 419, 400), (400, 419, 420, 401), (401, 420, 421, 402), (402, 421, 422, 403), (403, 422, 423, 404), (404, 423, 424, 405), (405, 424, 425, 406), (406, 425, 426, 407), (407, 426, 427, 408), (9, 10, 579, 256), (256, 579, 578, 255), (255, 578, 577, 254), (254, 577, 576, 253), (253, 576, 575, 252), (252, 575, 574, 251), (251, 574, 573, 250), (250, 573, 572, 249), (249, 572, 571, 248), (248, 571, 570, 247), (247, 570, 569, 246), (246, 569, 568, 245), (245, 568, 567, 244), (244, 567, 566, 243), (243, 566, 565, 242), (242, 565, 564, 241), (241, 564, 563, 240), (240, 563, 562, 239), (239, 562, 561, 238), (39, 40, 656, 409), (409, 656, 657, 410), (410, 657, 658, 411), (411, 658, 659, 412), (412, 659, 660, 413), (413, 660, 661, 414), (414, 661, 662, 415), (415, 662, 663, 416), (416, 663, 664, 417), (417, 664, 665, 418), (418, 665, 666, 419), (419, 666, 667, 420), (420, 667, 668, 421), (421, 668, 669, 422), (422, 669, 670, 423), (423, 670, 671, 424), (424, 671, 672, 425), (425, 672, 673, 426), (426, 673, 674, 427), (7, 8, 598, 180), (180, 598, 597, 179), (179, 597, 596, 178), (178, 596, 595, 177), (177, 595, 594, 176), (176, 594, 593, 175), (175, 593, 592, 174), (174, 592, 591, 173), (173, 591, 590, 172), (172, 590, 589, 171), (171, 589, 588, 170), (170, 588, 587, 169), (169, 587, 586, 168), (168, 586, 585, 167), (167, 585, 584, 166), (166, 584, 583, 165), (165, 583, 582, 164), (164, 582, 581, 163), (163, 581, 580, 162), (8, 9, 256, 598), (598, 256, 255, 597), (597, 255, 254, 596), (596, 254, 253, 595), (595, 253, 252, 594), (594, 252, 251, 593), (593, 251, 250, 592), (592, 250, 249, 591), (591, 249, 248, 590), (590, 248, 247, 589), (589, 247, 246, 588), (588, 246, 245, 587), (587, 245, 244, 586), (586, 244, 243, 585), (585, 243, 242, 584), (584, 242, 241, 583), (583, 241, 240, 582), (582, 240, 239, 581), (581, 239, 238, 580), (40, 41, 276, 656), (656, 276, 277, 657), (657, 277, 278, 658), (658, 278, 279, 659), (659, 279, 280, 660), (660, 280, 281, 661), (661, 281, 282, 662), (662, 282, 283, 663), (663, 283, 284, 664), (664, 284, 285, 665), (665, 285, 286, 666), (666, 286, 287, 667), (667, 287, 288, 668), (668, 288, 289, 669), (669, 289, 290, 670), (670, 290, 291, 671), (671, 291, 292, 672), (672, 292, 293, 673), (673, 293, 294, 674), (50, 51, 542, 428), (428, 542, 543, 429), (429, 543, 544, 430), (430, 544, 545, 431), (431, 545, 546, 432), (432, 546, 547, 433), (433, 547, 548, 434), (434, 548, 549, 435), (435, 549, 550, 436), (436, 550, 551, 437), (437, 551, 552, 438), (438, 552, 553, 439), (439, 553, 554, 440), (440, 554, 555, 441), (441, 555, 556, 442), (442, 556, 557, 443), (443, 557, 558, 444), (444, 558, 559, 445), (445, 559, 560, 446), (51, 3, 503, 542), (542, 503, 502, 543), (543, 502, 501, 544), (544, 501, 500, 545), (545, 500, 499, 546), (546, 499, 498, 547), (547, 498, 497, 548), (548, 497, 496, 549), (549, 496, 495, 550), (550, 495, 494, 551), (551, 494, 493, 552), (552, 493, 492, 553), (553, 492, 491, 554), (554, 491, 490, 555), (555, 490, 489, 556), (556, 489, 488, 557), (557, 488, 487, 558), (558, 487, 486, 559), (559, 486, 485, 560), (20, 21, 237, 617), (617, 237, 236, 616), (616, 236, 235, 615), (615, 235, 234, 614), (614, 234, 233, 613), (613, 233, 232, 612), (612, 232, 231, 611), (611, 231, 230, 610), (610, 230, 229, 609), (609, 229, 228, 608), (608, 228, 227, 607), (607, 227, 226, 606), (606, 226, 225, 605), (605, 225, 224, 604), (604, 224, 223, 603), (603, 223, 222, 602), (602, 222, 221, 601), (601, 221, 220, 600), (600, 220, 219, 599), (22, 6, 351, 275), (275, 351, 350, 274), (274, 350, 349, 273), (273, 349, 348, 272), (272, 348, 347, 271), (271, 347, 346, 270), (270, 346, 345, 269), (269, 345, 344, 268), (268, 344, 343, 267), (267, 343, 342, 266), (266, 342, 341, 265), (265, 341, 340, 264), (264, 340, 339, 263), (263, 339, 338, 262), (262, 338, 337, 261), (261, 337, 336, 260), (260, 336, 335, 259), (259, 335, 334, 258), (258, 334, 333, 257), (6, 45, 732, 351), (351, 732, 733, 350), (350, 733, 734, 349), (349, 734, 735, 348), (348, 735, 736, 347), (347, 736, 737, 346), (346, 737, 738, 345), (345, 738, 739, 344), (344, 739, 740, 343), (343, 740, 741, 342), (342, 741, 742, 341), (341, 742, 743, 340), (340, 743, 744, 339), (339, 744, 745, 338), (338, 745, 746, 337), (337, 746, 747, 336), (336, 747, 748, 335), (335, 748, 749, 334), (334, 749, 750, 333), (36, 37, 675, 751), (751, 675, 676, 752), (752, 676, 677, 753), (753, 677, 678, 754), (754, 678, 679, 755), (755, 679, 680, 756), (756, 680, 681, 757), (757, 681, 682, 758), (758, 682, 683, 759), (759, 683, 684, 760), (760, 684, 685, 761), (761, 685, 686, 762), (762, 686, 687, 763), (763, 687, 688, 764), (764, 688, 689, 765), (765, 689, 690, 766), (766, 690, 691, 767), (767, 691, 692, 768), (768, 692, 693, 769), (47, 48, 713, 523), (523, 713, 714, 524), (524, 714, 715, 525), (525, 715, 716, 526), (526, 716, 717, 527), (527, 717, 718, 528), (528, 718, 719, 529), (529, 719, 720, 530), (530, 720, 721, 531), (531, 721, 722, 532), (532, 722, 723, 533), (533, 723, 724, 534), (534, 724, 725, 535), (535, 725, 726, 536), (536, 726, 727, 537), (537, 727, 728, 538), (538, 728, 729, 539), (539, 729, 730, 540), (540, 730, 731, 541), (17, 18, 636, 389), (389, 636, 635, 388), (388, 635, 634, 387), (387, 634, 633, 386), (386, 633, 632, 385), (385, 632, 631, 384), (384, 631, 630, 383), (383, 630, 629, 382), (382, 629, 628, 381), (381, 628, 627, 380), (380, 627, 626, 379), (379, 626, 625, 378), (378, 625, 624, 377), (377, 624, 623, 376), (376, 623, 622, 375), (375, 622, 621, 374), (374, 621, 620, 373), (373, 620, 619, 372), (372, 619, 618, 371), (11, 12, 313, 199), (199, 313, 312, 198), (198, 312, 311, 197), (197, 311, 310, 196), (196, 310, 309, 195), (195, 309, 308, 194), (194, 308, 307, 193), (193, 307, 306, 192), (192, 306, 305, 191), (191, 305, 304, 190), (190, 304, 303, 189), (189, 303, 302, 188), (188, 302, 301, 187), (187, 301, 300, 186), (186, 300, 299, 185), (185, 299, 298, 184), (184, 298, 297, 183), (183, 297, 296, 182), (182, 296, 295, 181), (21, 22, 275, 237), (237, 275, 274, 236), (236, 274, 273, 235), (235, 273, 272, 234), (234, 272, 271, 233), (233, 271, 270, 232), (232, 270, 269, 231), (231, 269, 268, 230), (230, 268, 267, 229), (229, 267, 266, 228), (228, 266, 265, 227), (227, 265, 264, 226), (226, 264, 263, 225), (225, 263, 262, 224), (224, 262, 261, 223), (223, 261, 260, 222), (222, 260, 259, 221), (221, 259, 258, 220), (220, 258, 257, 219), (10, 11, 199, 579), (579, 199, 198, 578), (578, 198, 197, 577), (577, 197, 196, 576), (576, 196, 195, 575), (575, 195, 194, 574), (574, 194, 193, 573), (573, 193, 192, 572), (572, 192, 191, 571), (571, 191, 190, 570), (570, 190, 189, 569), (569, 189, 188, 568), (568, 188, 187, 567), (567, 187, 186, 566), (566, 186, 185, 565), (565, 185, 184, 564), (564, 184, 183, 563), (563, 183, 182, 562), (562, 182, 181, 561), (37, 38, 390, 675), (675, 390, 391, 676), (676, 391, 392, 677), (677, 392, 393, 678), (678, 393, 394, 679), (679, 394, 395, 680), (680, 395, 396, 681), (681, 396, 397, 682), (682, 397, 398, 683), (683, 398, 399, 684), (684, 399, 400, 685), (685, 400, 401, 686), (686, 401, 402, 687), (687, 402, 403, 688), (688, 403, 404, 689), (689, 404, 405, 690), (690, 405, 406, 691), (691, 406, 407, 692), (692, 407, 408, 693), (12, 13, 655, 313), (313, 655, 654, 312), (312, 654, 653, 311), (311, 653, 652, 310), (310, 652, 651, 309), (309, 651, 650, 308), (308, 650, 649, 307), (307, 649, 648, 306), (306, 648, 647, 305), (305, 647, 646, 304), (304, 646, 645, 303), (303, 645, 644, 302), (302, 644, 643, 301), (301, 643, 642, 300), (300, 642, 641, 299), (299, 641, 640, 298), (298, 640, 639, 297), (297, 639, 638, 296), (296, 638, 637, 295), (45, 46, 447, 732), (732, 447, 448, 733), (733, 448, 449, 734), (734, 449, 450, 735), (735, 450, 451, 736), (736, 451, 452, 737), (737, 452, 453, 738), (738, 453, 454, 739), (739, 454, 455, 740), (740, 455, 456, 741), (741, 456, 457, 742), (742, 457, 458, 743), (743, 458, 459, 744), (744, 459, 460, 745), (745, 460, 461, 746), (746, 461, 462, 747), (747, 462, 463, 748), (748, 463, 464, 749), (749, 464, 465, 750), (3, 7, 180, 503), (503, 180, 179, 502), (502, 179, 178, 501), (501, 178, 177, 500), (500, 177, 176, 499), (499, 176, 175, 498), (498, 175, 174, 497), (497, 174, 173, 496), (496, 173, 172, 495), (495, 172, 171, 494), (494, 171, 170, 493), (493, 170, 169, 492), (492, 169, 168, 491), (491, 168, 167, 490), (490, 167, 166, 489), (489, 166, 165, 488), (488, 165, 164, 487), (487, 164, 163, 486), (486, 163, 162, 485), (49, 50, 428, 694), (694, 428, 429, 695), (695, 429, 430, 696), (696, 430, 431, 697), (697, 431, 432, 698), (698, 432, 433, 699), (699, 433, 434, 700), (700, 434, 435, 701), (701, 435, 436, 702), (702, 436, 437, 703), (703, 437, 438, 704), (704, 438, 439, 705), (705, 439, 440, 706), (706, 440, 441, 707), (707, 441, 442, 708), (708, 442, 443, 709), (709, 443, 444, 710), (710, 444, 445, 711), (711, 445, 446, 712), (46, 47, 523, 447), (447, 523, 524, 448), (448, 524, 525, 449), (449, 525, 526, 450), (450, 526, 527, 451), (451, 527, 528, 452), (452, 528, 529, 453), (453, 529, 530, 454), (454, 530, 531, 455), (455, 531, 532, 456), (456, 532, 533, 457), (457, 533, 534, 458), (458, 534, 535, 459), (459, 535, 536, 460), (460, 536, 537, 461), (461, 537, 538, 462), (462, 538, 539, 463), (463, 539, 540, 464), (464, 540, 541, 465), (42, 5, 218, 466), (466, 218, 217, 467), (467, 217, 216, 468), (468, 216, 215, 469), (469, 215, 214, 470), (470, 214, 213, 471), (471, 213, 212, 472), (472, 212, 211, 473), (473, 211, 210, 474), (474, 210, 209, 475), (475, 209, 208, 476), (476, 208, 207, 477), (477, 207, 206, 478), (478, 206, 205, 479), (479, 205, 204, 480), (480, 204, 203, 481), (481, 203, 202, 482), (482, 202, 201, 483), (483, 201, 200, 484), (48, 49, 694, 713), (713, 694, 695, 714), (714, 695, 696, 715), (715, 696, 697, 716), (716, 697, 698, 717), (717, 698, 699, 718), (718, 699, 700, 719), (719, 700, 701, 720), (720, 701, 702, 721), (721, 702, 703, 722), (722, 703, 704, 723), (723, 704, 705, 724), (724, 705, 706, 725), (725, 706, 707, 726), (726, 707, 708, 727), (727, 708, 709, 728), (728, 709, 710, 729), (729, 710, 711, 730), (730, 711, 712, 731), (16, 17, 389, 370), (370, 389, 388, 369), (369, 388, 387, 368), (368, 387, 386, 367), (367, 386, 385, 366), (366, 385, 384, 365), (365, 384, 383, 364), (364, 383, 382, 363), (363, 382, 381, 362), (362, 381, 380, 361), (361, 380, 379, 360), (360, 379, 378, 359), (359, 378, 377, 358), (358, 377, 376, 357), (357, 376, 375, 356), (356, 375, 374, 355), (355, 374, 373, 354), (354, 373, 372, 353), (353, 372, 371, 352), (18, 19, 332, 636), (636, 332, 331, 635), (635, 331, 330, 634), (634, 330, 329, 633), (633, 329, 328, 632), (632, 328, 327, 631), (631, 327, 326, 630), (630, 326, 325, 629), (629, 325, 324, 628), (628, 324, 323, 627), (627, 323, 322, 626), (626, 322, 321, 625), (625, 321, 320, 624), (624, 320, 319, 623), (623, 319, 318, 622), (622, 318, 317, 621), (621, 317, 316, 620), (620, 316, 315, 619), (619, 315, 314, 618), (5, 16, 370, 218), (218, 370, 369, 217), (217, 369, 368, 216), (216, 368, 367, 215), (215, 367, 366, 214), (214, 366, 365, 213), (213, 365, 364, 212), (212, 364, 363, 211), (211, 363, 362, 210), (210, 362, 361, 209), (209, 361, 360, 208), (208, 360, 359, 207), (207, 359, 358, 206), (206, 358, 357, 205), (205, 357, 356, 204), (204, 356, 355, 203), (203, 355, 354, 202), (202, 354, 353, 201), (201, 353, 352, 200), (41, 42, 466, 276), (276, 466, 467, 277), (277, 467, 468, 278), (278, 468, 469, 279), (279, 469, 470, 280), (280, 470, 471, 281), (281, 471, 472, 282), (282, 472, 473, 283), (283, 473, 474, 284), (284, 474, 475, 285), (285, 475, 476, 286), (286, 476, 477, 287), (287, 477, 478, 288), (288, 478, 479, 289), (289, 479, 480, 290), (290, 480, 481, 291), (291, 481, 482, 292), (292, 482, 483, 293), (293, 483, 484, 294), (19, 20, 617, 332), (332, 617, 616, 331), (331, 616, 615, 330), (330, 615, 614, 329), (329, 614, 613, 328), (328, 613, 612, 327), (327, 612, 611, 326), (326, 611, 610, 325), (325, 610, 609, 324), (324, 609, 608, 323), (323, 608, 607, 322), (322, 607, 606, 321), (321, 606, 605, 320), (320, 605, 604, 319), (319, 604, 603, 318), (318, 603, 602, 317), (317, 602, 601, 316), (316, 601, 600, 315), (315, 600, 599, 314)])
me_cube_001.polygons.foreach_set('use_smooth', [True] * 768)
me_cube_001.materials.append(mat_keyboard)
me_cube_001.use_remesh_preserve_volume = False
me_cube_001.use_remesh_preserve_attributes = False
me_cube_001.use_mirror_vertex_groups = False
me_cube_001.update()
lat_lattice_001 = bpy.data.lattices.new('Lattice.001')
lat_lattice_001.points.foreach_set('co_deform', [-0.8827, -0.5, -0.5, 0.8983, -0.5, -0.5, -0.8781, 0.5, -0.5, 0.8847, 0.5, -0.5, -0.1096, -0.06733, 0.5, 0.1096, -0.06733, 0.5, -0.1096, 0.1654, 0.5, 0.1096, 0.1654, 0.5])

# ---- objects
ob_lamp_002 = bpy.data.objects.new('Lamp.002', light_lamp_002)
ob_lamp_001 = bpy.data.objects.new('Lamp.001', light_lamp_001)
ob_lattice = bpy.data.objects.new('Lattice', lat_lattice_001)
ob_cube = bpy.data.objects.new('Cube', me_cube_001)
ob_lamp = bpy.data.objects.new('Lamp', light_lamp)
ob_camera = bpy.data.objects.new('Camera', cam_camera)

# ---- transforms, parenting, visibility, modifiers, constraints
ob_lamp_002.location = (-0.69, 5.436, -19.25)
ob_lamp_002.rotation_euler = (0.6503, 0.05522, 1.866)
ob_lamp_002.lock_rotations_4d = False
ob_lamp_002.empty_display_type = 'ARROWS'
ob_lamp_002.color = (0.0, 0.0, 0.0, 0.0)
ob_lamp_002.lineart.crease_threshold = 0.0
ob_lamp_001.location = (4.5, -4.625, 5.904)
ob_lamp_001.rotation_euler = (0.6503, 0.05522, 1.866)
ob_lamp_001.lock_rotations_4d = False
ob_lamp_001.empty_display_type = 'ARROWS'
ob_lamp_001.color = (0.0, 0.0, 0.0, 0.0)
ob_lamp_001.lineart.crease_threshold = 0.0
ob_lattice.location = (0.0, 0.0, 0.0)
ob_lattice.scale = (2.0, 2.0, 2.0)
ob_lattice.lineart.crease_threshold = 0.0
ob_cube.location = (0.0, 0.0, 0.0)
ob_cube.lineart.crease_threshold = 0.0
_m = ob_cube.modifiers.new('Lattice', 'LATTICE')
_m.object = ob_lattice
_m = ob_cube.modifiers.new('Subsurf', 'SUBSURF')
_m.uv_smooth = 'PRESERVE_CORNERS'
_m.quality = 2
_m.show_only_control_edges = False
ob_lamp.location = (-3.833, -4.625, 5.904)
ob_lamp.rotation_euler = (0.6503, 0.05522, 1.866)
ob_lamp.lock_rotations_4d = False
ob_lamp.empty_display_type = 'ARROWS'
ob_lamp.color = (0.0, 0.0, 0.0, 0.0)
ob_lamp.lineart.crease_threshold = 0.0
ob_camera.location = (0.0, -1.473, 3.763)
ob_camera.rotation_euler = (0.3851, 0.0, 0.0)
ob_camera.lock_rotations_4d = False
ob_camera.empty_display_type = 'ARROWS'
ob_camera.color = (0.0, 0.0, 0.0, 0.0)
ob_camera.display_type = 'WIRE'
ob_camera.lineart.crease_threshold = 0.0

# ---- collection membership
col_collection_1.objects.link(ob_lamp_002)
col_collection_1.objects.link(ob_lamp_001)
col_collection_1.objects.link(ob_lattice)
col_collection_1.objects.link(ob_cube)
col_collection_1.objects.link(ob_lamp)
col_collection_1.objects.link(ob_camera)

# ---- scene / render settings (as saved in the file)
scene.camera = ob_camera
scene.frame_start = 1; scene.frame_end = 250; scene.frame_set(0)
scene.render.engine = 'BLENDER_EEVEE_NEXT'
scene.render.image_settings.compression = 90
scene.render.resolution_x = 64
scene.render.resolution_y = 64
scene.render.dither_intensity = 0.0
scene.render.bake_margin = 2
scene.render.bake_bias = 0.0
scene.cycles.use_denoising = False
scene.cycles.samples = 10
scene.cycles.sampling_pattern = 'TABULATED_SOBOL'
scene.cycles.light_sampling_threshold = 0.0
scene.cycles.use_adaptive_sampling = False
scene.cycles.use_light_tree = False
scene.cycles.blur_glossy = 0.0
scene.cycles.volume_bounces = 1
scene.cycles.pixel_filter_type = 'GAUSSIAN'
scene.cycles.sample_clamp_indirect = 0.0
scene.view_settings.view_transform = 'Standard'
bpy.context.view_layer.update()
